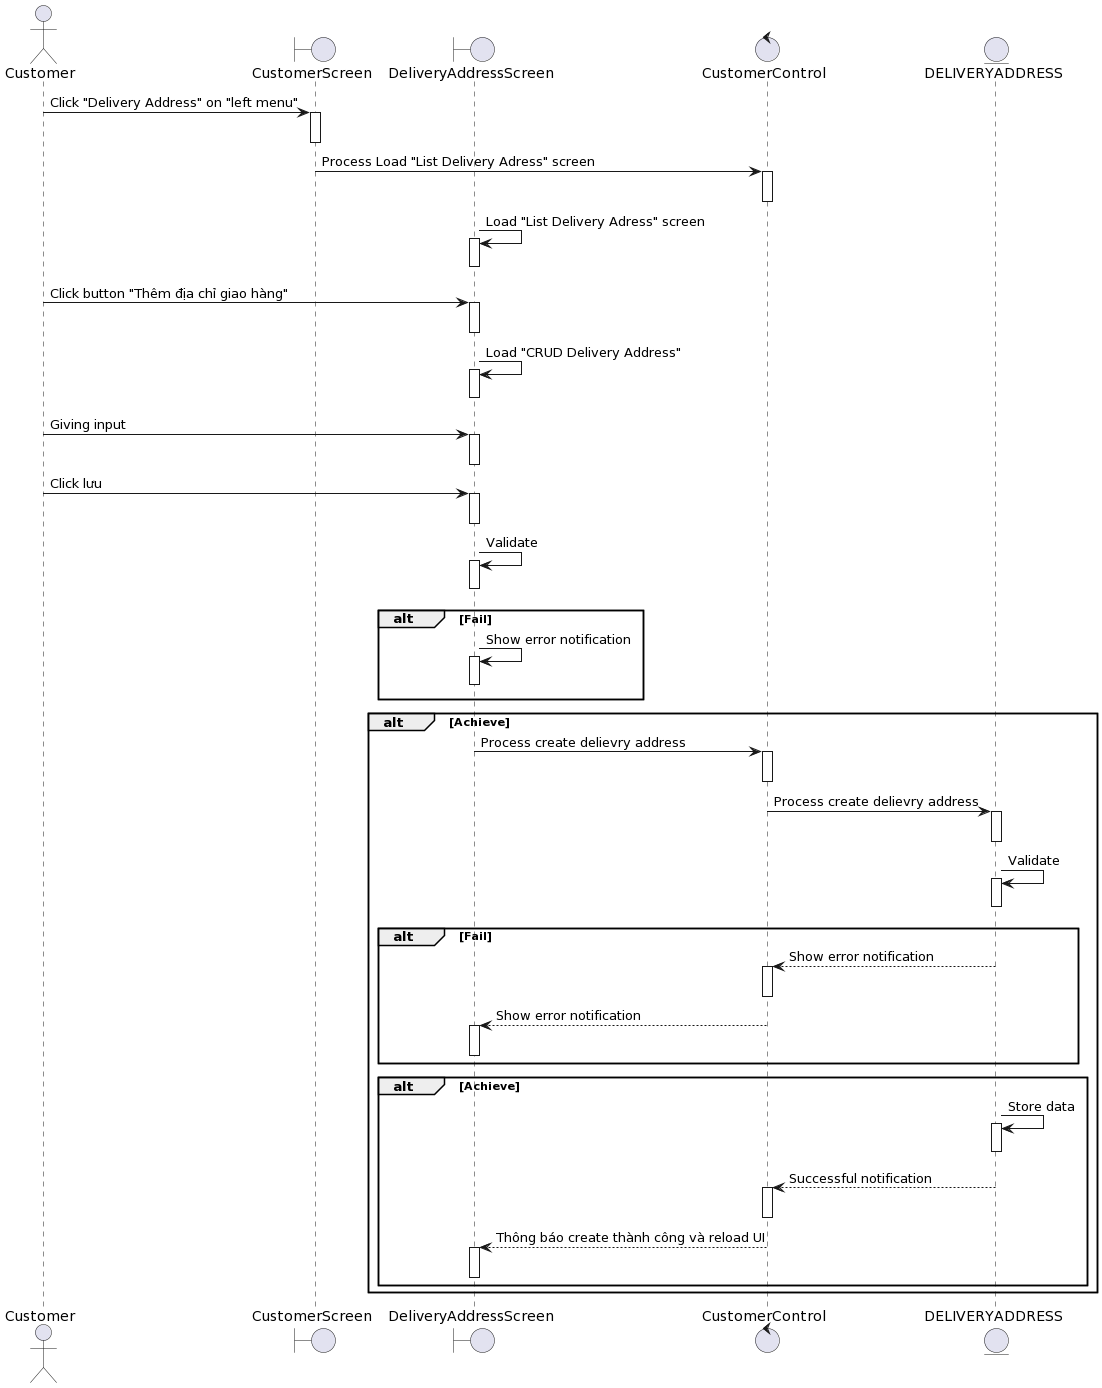

The diagram above was rendered by PlantUML. Its source (embedded in the PNG):
@startuml
actor Customer

boundary CustomerScreen
boundary DeliveryAddressScreen
control CustomerControl 
entity DELIVERYADDRESS

Customer-> CustomerScreen++: Click "Delivery Address" on "left menu"
deactivate CustomerScreen

CustomerScreen-> CustomerControl ++: Process Load "List Delivery Adress" screen
deactivate CustomerControl 

DeliveryAddressScreen-> DeliveryAddressScreen++: Load "List Delivery Adress" screen
deactivate DeliveryAddressScreen

Customer-> DeliveryAddressScreen++: Click button "Thêm địa chỉ giao hàng"
deactivate DeliveryAddressScreen
DeliveryAddressScreen-> DeliveryAddressScreen++: Load "CRUD Delivery Address"
deactivate DeliveryAddressScreen
Customer-> DeliveryAddressScreen++: Giving input
deactivate DeliveryAddressScreen
Customer-> DeliveryAddressScreen++: Click lưu
deactivate DeliveryAddressScreen

DeliveryAddressScreen-> DeliveryAddressScreen++: Validate
deactivate DeliveryAddressScreen


alt Fail
    DeliveryAddressScreen-> DeliveryAddressScreen++: Show error notification
deactivate DeliveryAddressScreen
end

alt Achieve

    DeliveryAddressScreen-> CustomerControl ++: Process create delievry address 

deactivate CustomerControl 
    CustomerControl -> DELIVERYADDRESS++:Process create delievry address

deactivate DELIVERYADDRESS
    DELIVERYADDRESS-> DELIVERYADDRESS++: Validate
deactivate DELIVERYADDRESS
alt Fail
    DELIVERYADDRESS--> CustomerControl ++: Show error notification
deactivate CustomerControl 
CustomerControl --> DeliveryAddressScreen++: Show error notification
deactivate DeliveryAddressScreen
end

alt Achieve
    DELIVERYADDRESS-> DELIVERYADDRESS++: Store data
deactivate DELIVERYADDRESS

     DELIVERYADDRESS--> CustomerControl ++: Successful notification
deactivate CustomerControl 
    CustomerControl --> DeliveryAddressScreen++: Thông báo create thành công và reload UI
deactivate DeliveryAddressScreen

end
end
@enduml